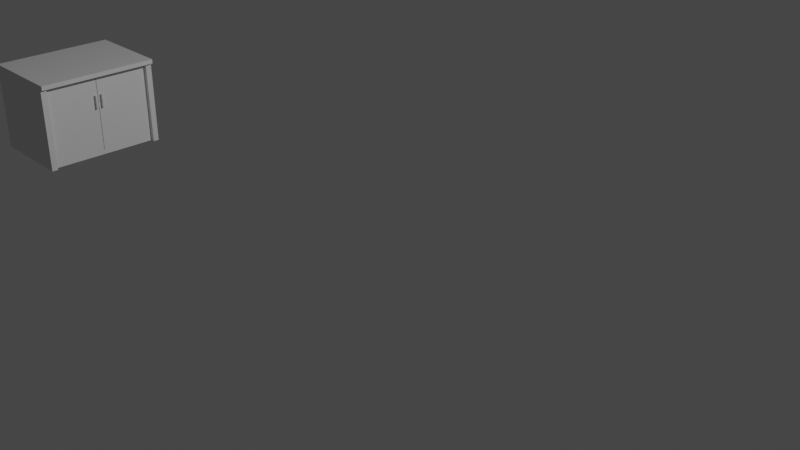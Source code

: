 # Source: kitchen.blend  (saved by Blender 3.6.13; exported with 4.5.12 LTS)
import bpy
from mathutils import Matrix  # noqa: F401  (used for matrix-valued properties, if any)

bpy.ops.wm.read_factory_settings(use_empty=True)
scene = bpy.context.scene
scene.name = 'Scene'

# ---- collections
col_collection = bpy.data.collections.new('Collection'); scene.collection.children.link(col_collection)

# ---- world
world_world = bpy.data.worlds.new('World'); scene.world = world_world
world_world.use_nodes = True; world_world.node_tree.nodes.clear()
_N = world_world.node_tree.nodes; _L = world_world.node_tree.links
n0 = _N.new('ShaderNodeOutputWorld'); n0.name = 'World Output'; n0.location = (300, 300)
n1 = _N.new('ShaderNodeBackground'); n1.name = 'Background'; n1.location = (10, 300)
n1.inputs[0].default_value = (0.05088, 0.05088, 0.05088, 1.0)
_L.new(n1.outputs[0], n0.inputs[0])
n0.is_active_output = True
world_world.color = (0.05088, 0.05088, 0.05088)
world_world.use_sun_shadow = False
world_world.sun_shadow_jitter_overblur = 0.0

# ---- cameras
cam_camera = bpy.data.cameras.new('Camera')
cam_camera.clip_end = 100.0
cam_camera.ortho_scale = 7.314

# ---- lights
light_light = bpy.data.lights.new('Light', 'POINT')
light_light.transmission_factor = 0.0
light_light.energy = 1000.0
light_light.shadow_soft_size = 0.1
light_light.shadow_maximum_resolution = 0.006
light_light.use_absolute_resolution = True

# ---- meshes
me_cube_001 = bpy.data.meshes.new('Cube.001')
me_cube_001.from_pydata([(-1.0, -1.0, -1.0), (-1.0, -1.0, 1.0), (-1.0, 1.0, -1.0), (-1.0, 1.0, 1.0), (1.0, -1.0, -1.0), (1.0, -1.0, 1.0), (1.0, 1.0, -1.0), (1.0, 1.0, 1.0), (-1.0, -0.9, -1.0), (-1.0, -0.9, 1.0), (1.0, -0.9, -1.0), (1.0, -0.9, 1.0), (-1.0, 0.905, 1.0), (1.0, 0.905, -1.0), (-1.0, 0.905, -1.0), (1.0, 0.905, 1.0), (0.9, 1.0, -1.0), (0.9, 1.0, 1.0), (0.9, -1.0, -1.0), (0.9, -1.0, 1.0), (0.9, -0.9, 1.0), (0.9, -0.9, -1.0), (0.9, 0.905, -1.0), (0.9, 0.905, 1.0), (-0.905, 1.0, -1.0), (-0.905, -1.0, 1.0), (-0.905, -0.9, -1.0), (-0.905, 0.905, -1.0), (-0.905, 1.0, 1.0), (-0.905, -1.0, -1.0), (-0.905, -0.9, 1.0), (-0.905, 0.905, 1.0), (-1.0, -1.0, 0.9), (-1.0, 1.0, 0.9), (1.0, 1.0, 0.9), (1.0, -1.0, 0.9), (1.0, -0.9, 0.9), (-1.0, -0.9, 0.9), (1.0, 0.905, 0.9), (-1.0, 0.905, 0.9), (0.9, -1.0, 0.9), (0.9, 1.0, 0.9), (-0.905, 1.0, 0.9), (-0.905, -1.0, 0.9), (-1.0, 1.0, -0.905), (1.0, 1.0, -0.905), (1.0, -1.0, -0.905), (1.0, -0.9, -0.905), (-1.0, -0.9, -0.905), (1.0, 0.905, -0.905), (-1.0, 0.905, -0.905), (0.9, -1.0, -0.905), (0.9, 1.0, -0.905), (-0.905, 1.0, -0.905), (-0.905, -1.0, -0.905), (-1.0, -1.0, -0.905), (0.8982, 0.905, 0.9), (0.8982, -0.9, 0.9), (0.8982, -0.9, -0.905), (0.8982, 0.905, -0.905), (1.08, -0.9, 1.0), (1.08, -1.0, 1.0), (1.08, 0.905, 1.0), (1.08, 1.0, 1.0), (1.08, 1.0, 0.9), (1.08, -1.0, 0.9), (1.08, -0.9, 0.9), (1.08, 0.905, 0.9), (-1.0, 0.0025, -1.0), (1.0, 0.0025, 1.0), (-1.0, 0.0025, 1.0), (0.9, 0.0025, -1.0), (0.9, 0.0025, 1.0), (-0.905, 0.0025, -1.0), (-0.905, 0.0025, 1.0), (-1.0, 0.0025, 0.9), (1.0, 0.0025, 0.9), (-1.0, 0.0025, -0.905), (1.08, 0.0025, 1.0), (1.08, 0.0025, 0.9), (0.8982, -0.0025, 0.9), (0.8982, 0.0075, 0.9), (0.9032, 0.0025, 0.9), (0.8982, 0.0075, -0.905), (0.8982, -0.0025, -0.905), (0.8563, -0.0025, 0.9), (0.8563, 0.0075, 0.9), (0.8563, 0.0075, -0.905), (0.8563, -0.0025, -0.905)], [], [(39, 12, 3, 33), (41, 17, 7, 34), (11, 5, 61, 60), (43, 25, 1, 32), (21, 10, 4, 18), (30, 9, 1, 25), (74, 70, 9, 30), (49, 59, 22, 13), (5, 35, 65, 61), (32, 1, 9, 37), (7, 15, 62, 63), (16, 6, 13, 22), (28, 3, 12, 31), (75, 70, 12, 39), (7, 17, 23, 15), (24, 16, 22, 27), (73, 71, 21, 26), (69, 72, 20, 11), (11, 20, 19, 5), (26, 21, 18, 29), (35, 5, 19, 40), (42, 28, 17, 41), (33, 3, 28, 42), (8, 26, 29, 0), (68, 73, 26, 8), (2, 24, 27, 14), (17, 28, 31, 23), (72, 74, 30, 20), (20, 30, 25, 19), (40, 19, 25, 43), (51, 40, 43, 54), (44, 33, 42, 53), (53, 42, 41, 52), (46, 35, 40, 51), (77, 75, 39, 50), (45, 34, 38, 49), (55, 32, 37, 48), (36, 47, 58, 57), (54, 43, 32, 55), (47, 36, 35, 46), (52, 41, 34, 45), (50, 39, 33, 44), (14, 50, 44, 2), (16, 52, 45, 6), (10, 47, 46, 4), (29, 54, 55, 0), (0, 55, 48, 8), (6, 45, 49, 13), (68, 77, 50, 14), (4, 46, 51, 18), (24, 53, 52, 16), (2, 44, 53, 24), (18, 51, 54, 29), (38, 76, 82, 81, 56), (59, 56, 81, 83), (49, 38, 56, 59), (66, 60, 61, 65), (79, 78, 60, 66), (64, 63, 62, 67), (35, 36, 66, 65), (69, 11, 60, 78), (76, 38, 67, 79), (38, 34, 64, 67), (34, 7, 63, 64), (36, 76, 79, 66), (15, 69, 78, 62), (67, 62, 78, 79), (84, 80, 57, 58), (8, 48, 77, 68), (47, 10, 21, 58), (48, 37, 75, 77), (23, 31, 74, 72), (14, 27, 73, 68), (15, 23, 72, 69), (27, 22, 71, 73), (37, 9, 70, 75), (71, 84, 58, 21), (31, 12, 70, 74), (80, 81, 82), (84, 71, 83), (81, 80, 85, 86), (76, 36, 57, 80, 82), (85, 88, 87, 86), (80, 84, 88, 85), (84, 83, 87, 88), (83, 81, 86, 87), (22, 59, 83, 71)])
_uv = me_cube_001.uv_layers.new(name='UVMap')
_uv.uv.foreach_set('vector', [0.6125, 0.2381, 0.625, 0.2381, 0.625, 0.25, 0.6125, 0.25, 0.6125, 0.4875, 0.625, 0.4875, 0.625, 0.5, 0.6125, 0.5, 0.625, 0.7375, 0.625, 0.75, 0.625, 0.75, 0.625, 0.7375, 0.6125, 0.9881, 0.625, 0.9881, 0.625, 1.0, 0.6125, 1.0, 0.3625, 0.7375, 0.375, 0.7375, 0.375, 0.75, 0.3625, 0.75, 0.8631, 0.7375, 0.875, 0.7375, 0.875, 0.75, 0.8631, 0.75, 0.8631, 0.6247, 0.875, 0.6247, 0.875, 0.7375, 0.8631, 0.7375, 0.3869, 0.5119, 0.3869, 0.5119, 0.3625, 0.5119, 0.375, 0.5119, 0.625, 0.75, 0.6125, 0.75, 0.6125, 0.75, 0.625, 0.75, 0.6125, 0.0, 0.625, 0.0, 0.625, 0.0125, 0.6125, 0.0125, 0.625, 0.5, 0.625, 0.5119, 0.625, 0.5119, 0.625, 0.5, 0.3625, 0.5, 0.375, 0.5, 0.375, 0.5119, 0.3625, 0.5119, 0.8631, 0.5, 0.875, 0.5, 0.875, 0.5119, 0.8631, 0.5119, 0.6125, 0.1253, 0.625, 0.1253, 0.625, 0.2381, 0.6125, 0.2381, 0.625, 0.5, 0.6375, 0.5, 0.6375, 0.5119, 0.625, 0.5119, 0.1369, 0.5, 0.3625, 0.5, 0.3625, 0.5119, 0.1369, 0.5119, 0.1369, 0.6247, 0.3625, 0.6247, 0.3625, 0.7375, 0.1369, 0.7375, 0.625, 0.6247, 0.6375, 0.6247, 0.6375, 0.7375, 0.625, 0.7375, 0.625, 0.7375, 0.6375, 0.7375, 0.6375, 0.75, 0.625, 0.75, 0.1369, 0.7375, 0.3625, 0.7375, 0.3625, 0.75, 0.1369, 0.75, 0.6125, 0.75, 0.625, 0.75, 0.625, 0.7625, 0.6125, 0.7625, 0.6125, 0.2619, 0.625, 0.2619, 0.625, 0.4875, 0.6125, 0.4875, 0.6125, 0.25, 0.625, 0.25, 0.625, 0.2619, 0.6125, 0.2619, 0.125, 0.7375, 0.1369, 0.7375, 0.1369, 0.75, 0.125, 0.75, 0.125, 0.6247, 0.1369, 0.6247, 0.1369, 0.7375, 0.125, 0.7375, 0.125, 0.5, 0.1369, 0.5, 0.1369, 0.5119, 0.125, 0.5119, 0.6375, 0.5, 0.8631, 0.5, 0.8631, 0.5119, 0.6375, 0.5119, 0.6375, 0.6247, 0.8631, 0.6247, 0.8631, 0.7375, 0.6375, 0.7375, 0.6375, 0.7375, 0.8631, 0.7375, 0.8631, 0.75, 0.6375, 0.75, 0.6125, 0.7625, 0.625, 0.7625, 0.625, 0.9881, 0.6125, 0.9881, 0.3869, 0.7625, 0.6125, 0.7625, 0.6125, 0.9881, 0.3869, 0.9881, 0.3869, 0.25, 0.6125, 0.25, 0.6125, 0.2619, 0.3869, 0.2619, 0.3869, 0.2619, 0.6125, 0.2619, 0.6125, 0.4875, 0.3869, 0.4875, 0.3869, 0.75, 0.6125, 0.75, 0.6125, 0.7625, 0.3869, 0.7625, 0.3869, 0.1253, 0.6125, 0.1253, 0.6125, 0.2381, 0.3869, 0.2381, 0.3869, 0.5, 0.6125, 0.5, 0.6125, 0.5119, 0.3869, 0.5119, 0.3869, 0.0, 0.6125, 0.0, 0.6125, 0.0125, 0.3869, 0.0125, 0.6125, 0.7375, 0.3869, 0.7375, 0.3869, 0.7375, 0.6125, 0.7375, 0.3869, 0.9881, 0.6125, 0.9881, 0.6125, 1.0, 0.3869, 1.0, 0.3869, 0.7375, 0.6125, 0.7375, 0.6125, 0.75, 0.3869, 0.75, 0.3869, 0.4875, 0.6125, 0.4875, 0.6125, 0.5, 0.3869, 0.5, 0.3869, 0.2381, 0.6125, 0.2381, 0.6125, 0.25, 0.3869, 0.25, 0.375, 0.2381, 0.3869, 0.2381, 0.3869, 0.25, 0.375, 0.25, 0.375, 0.4875, 0.3869, 0.4875, 0.3869, 0.5, 0.375, 0.5, 0.375, 0.7375, 0.3869, 0.7375, 0.3869, 0.75, 0.375, 0.75, 0.375, 0.9881, 0.3869, 0.9881, 0.3869, 1.0, 0.375, 1.0, 0.375, 0.0, 0.3869, 0.0, 0.3869, 0.0125, 0.375, 0.0125, 0.375, 0.5, 0.3869, 0.5, 0.3869, 0.5119, 0.375, 0.5119, 0.375, 0.1253, 0.3869, 0.1253, 0.3869, 0.2381, 0.375, 0.2381, 0.375, 0.75, 0.3869, 0.75, 0.3869, 0.7625, 0.375, 0.7625, 0.375, 0.2619, 0.3869, 0.2619, 0.3869, 0.4875, 0.375, 0.4875, 0.375, 0.25, 0.3869, 0.25, 0.3869, 0.2619, 0.375, 0.2619, 0.375, 0.7625, 0.3869, 0.7625, 0.3869, 0.9881, 0.375, 0.9881, 0.6125, 0.5119, 0.6125, 0.6247, 0.6125, 0.6247, 0.6125, 0.6241, 0.6125, 0.5119, 0.3869, 0.5119, 0.6125, 0.5119, 0.6125, 0.6241, 0.3869, 0.6241, 0.3869, 0.5119, 0.6125, 0.5119, 0.6125, 0.5119, 0.3869, 0.5119, 0.6125, 0.7375, 0.625, 0.7375, 0.625, 0.75, 0.6125, 0.75, 0.6125, 0.6247, 0.625, 0.6247, 0.625, 0.7375, 0.6125, 0.7375, 0.6125, 0.5, 0.625, 0.5, 0.625, 0.5119, 0.6125, 0.5119, 0.6125, 0.75, 0.6125, 0.7375, 0.6125, 0.7375, 0.6125, 0.75, 0.625, 0.6247, 0.625, 0.7375, 0.625, 0.7375, 0.625, 0.6247, 0.6125, 0.6247, 0.6125, 0.5119, 0.6125, 0.5119, 0.6125, 0.6247, 0.6125, 0.5119, 0.6125, 0.5, 0.6125, 0.5, 0.6125, 0.5119, 0.6125, 0.5, 0.625, 0.5, 0.625, 0.5, 0.6125, 0.5, 0.6125, 0.7375, 0.6125, 0.6247, 0.6125, 0.6247, 0.6125, 0.7375, 0.625, 0.5119, 0.625, 0.6247, 0.625, 0.6247, 0.625, 0.5119, 0.6125, 0.5119, 0.625, 0.5119, 0.625, 0.6247, 0.6125, 0.6247, 0.3869, 0.6253, 0.6125, 0.6253, 0.6125, 0.7375, 0.3869, 0.7375, 0.375, 0.0125, 0.3869, 0.0125, 0.3869, 0.1253, 0.375, 0.1253, 0.3869, 0.7375, 0.375, 0.7375, 0.3625, 0.7375, 0.3869, 0.7375, 0.3869, 0.0125, 0.6125, 0.0125, 0.6125, 0.1253, 0.3869, 0.1253, 0.6375, 0.5119, 0.8631, 0.5119, 0.8631, 0.6247, 0.6375, 0.6247, 0.125, 0.5119, 0.1369, 0.5119, 0.1369, 0.6247, 0.125, 0.6247, 0.625, 0.5119, 0.6375, 0.5119, 0.6375, 0.6247, 0.625, 0.6247, 0.1369, 0.5119, 0.3625, 0.5119, 0.3625, 0.6247, 0.1369, 0.6247, 0.6125, 0.0125, 0.625, 0.0125, 0.625, 0.1253, 0.6125, 0.1253, 0.0, 0.0, 0.3869, 0.6253, 0.3869, 0.7375, 0.3625, 0.7375, 0.8631, 0.5119, 0.875, 0.5119, 0.875, 0.6247, 0.8631, 0.6247, 0.6125, 0.6253, 0.6125, 0.6241, 0.6125, 0.6247, 0.3869, 0.6253, 0.0, 0.0, 0.3869, 0.6241, 0.6125, 0.6241, 0.6125, 0.6253, 0.6125, 0.6253, 0.6125, 0.6241, 0.6125, 0.6247, 0.6125, 0.7375, 0.6125, 0.7375, 0.6125, 0.6253, 0.6125, 0.6247, 0.6125, 0.6253, 0.3869, 0.6253, 0.3869, 0.6241, 0.6125, 0.6241, 0.6125, 0.6253, 0.3869, 0.6253, 0.3869, 0.6253, 0.6125, 0.6253, 0.3869, 0.6253, 0.3869, 0.6241, 0.3869, 0.6241, 0.3869, 0.6253, 0.3869, 0.6241, 0.6125, 0.6241, 0.6125, 0.6241, 0.3869, 0.6241, 0.3625, 0.5119, 0.3869, 0.5119, 0.3869, 0.6241, 0.0, 0.0])
me_cube_001.update()
me_cube_003 = bpy.data.meshes.new('Cube.003')
me_cube_003.from_pydata([(-1.0, -1.0, -1.0), (-1.0, -1.0, 1.0), (-1.0, 1.0, -1.0), (-1.0, 1.0, 1.0), (1.0, -1.0, -1.0), (1.0, -1.0, 1.0), (1.0, 1.0, -1.0), (1.0, 1.0, 1.0), (-1.0, -1.0, -1.0), (-1.0, 1.0, -1.0), (-2.614, 1.0, -1.0), (-2.614, -1.0, -1.0), (-2.614, -1.0, 1.0), (-2.614, 1.0, 1.0), (-1.0, 1.0, -2.699), (-1.0, -1.0, -2.699), (-2.614, 1.0, -2.699), (-2.614, -1.0, -2.699), (-1.0, -1.0, 8.229), (-1.0, 1.0, 8.229), (-2.614, -1.0, 8.229), (-2.614, 1.0, 8.229), (-1.0, -1.0, 10.38), (-1.0, 1.0, 10.38), (-2.614, -1.0, 10.38), (-2.614, 1.0, 10.38), (0.9461, -1.0, 8.229), (0.9461, 1.0, 8.229), (0.9461, -1.0, 10.38), (0.9461, 1.0, 10.38), (-1.0, -1.0, 12.07), (-1.0, 1.0, 12.07), (-2.614, -1.0, 12.07), (-2.614, 1.0, 12.07)], [], [(0, 1, 12, 11), (2, 3, 7, 6), (6, 7, 5, 4), (4, 5, 1, 0), (2, 6, 4, 0), (7, 3, 1, 5), (2, 0, 8, 9), (11, 12, 13, 10), (3, 13, 21, 19), (11, 10, 16, 17), (3, 2, 10, 13), (14, 15, 17, 16), (2, 0, 15, 14), (10, 2, 14, 16), (0, 11, 17, 15), (19, 21, 25, 23), (12, 1, 18, 20), (13, 12, 20, 21), (1, 3, 19, 18), (24, 22, 30, 32), (21, 20, 24, 25), (20, 18, 22, 24), (23, 22, 28, 29), (26, 27, 29, 28), (22, 18, 26, 28), (19, 23, 29, 27), (18, 19, 27, 26), (30, 31, 33, 32), (22, 23, 31, 30), (23, 25, 33, 31), (25, 24, 32, 33)])
_uv = me_cube_003.uv_layers.new(name='UVMap')
_uv.uv.foreach_set('vector', [0.375, 1.0, 0.625, 1.0, 0.625, 1.0, 0.375, 1.0, 0.375, 0.25, 0.625, 0.25, 0.625, 0.5, 0.375, 0.5, 0.375, 0.5, 0.625, 0.5, 0.625, 0.75, 0.375, 0.75, 0.375, 0.75, 0.625, 0.75, 0.625, 1.0, 0.375, 1.0, 0.125, 0.5, 0.375, 0.5, 0.375, 0.75, 0.125, 0.75, 0.625, 0.5, 0.875, 0.5, 0.875, 0.75, 0.625, 0.75, 0.375, 0.25, 0.375, 0.0, 0.375, 0.0, 0.375, 0.25, 0.375, 0.0, 0.625, 0.0, 0.625, 0.25, 0.375, 0.25, 0.625, 0.25, 0.625, 0.25, 0.625, 0.25, 0.625, 0.25, 0.375, 0.0, 0.375, 0.25, 0.375, 0.25, 0.375, 0.0, 0.625, 0.25, 0.375, 0.25, 0.375, 0.25, 0.625, 0.25, 0.125, 0.5, 0.125, 0.75, 0.125, 0.75, 0.125, 0.5, 0.375, 0.25, 0.375, 0.0, 0.375, 0.0, 0.375, 0.25, 0.375, 0.25, 0.375, 0.25, 0.375, 0.25, 0.375, 0.25, 0.375, 1.0, 0.375, 1.0, 0.375, 1.0, 0.375, 1.0, 0.625, 0.25, 0.625, 0.25, 0.625, 0.25, 0.625, 0.25, 0.625, 1.0, 0.625, 1.0, 0.625, 1.0, 0.625, 1.0, 0.625, 0.25, 0.625, 0.0, 0.625, 0.0, 0.625, 0.25, 0.875, 0.75, 0.875, 0.5, 0.875, 0.5, 0.875, 0.75, 0.625, 1.0, 0.625, 1.0, 0.625, 1.0, 0.625, 1.0, 0.625, 0.25, 0.625, 0.0, 0.625, 0.0, 0.625, 0.25, 0.625, 1.0, 0.625, 1.0, 0.625, 1.0, 0.625, 1.0, 0.875, 0.5, 0.875, 0.75, 0.875, 0.75, 0.875, 0.5, 0.875, 0.75, 0.875, 0.5, 0.875, 0.5, 0.875, 0.75, 0.625, 1.0, 0.625, 1.0, 0.625, 1.0, 0.625, 1.0, 0.625, 0.25, 0.625, 0.25, 0.625, 0.25, 0.625, 0.25, 0.875, 0.75, 0.875, 0.5, 0.875, 0.5, 0.875, 0.75, 0.875, 0.75, 0.875, 0.5, 0.875, 0.5, 0.875, 0.75, 0.875, 0.75, 0.875, 0.5, 0.875, 0.5, 0.875, 0.75, 0.625, 0.25, 0.625, 0.25, 0.625, 0.25, 0.625, 0.25, 0.625, 0.25, 0.625, 0.0, 0.625, 0.0, 0.625, 0.25])
me_cube_003.update()
me_cube_005 = bpy.data.meshes.new('Cube.005')
me_cube_005.from_pydata([(-1.0, -1.0, -1.0), (-1.0, -1.0, 1.0), (-1.0, 1.0, -1.0), (-1.0, 1.0, 1.0), (1.0, -1.0, -1.0), (1.0, -1.0, 1.0), (1.0, 1.0, -1.0), (1.0, 1.0, 1.0), (-1.0, -1.0, -1.0), (-1.0, 1.0, -1.0), (-2.614, 1.0, -1.0), (-2.614, -1.0, -1.0), (-2.614, -1.0, 1.0), (-2.614, 1.0, 1.0), (-1.0, 1.0, -2.699), (-1.0, -1.0, -2.699), (-2.614, 1.0, -2.699), (-2.614, -1.0, -2.699), (-1.0, -1.0, 8.229), (-1.0, 1.0, 8.229), (-2.614, -1.0, 8.229), (-2.614, 1.0, 8.229), (-1.0, -1.0, 10.38), (-1.0, 1.0, 10.38), (-2.614, -1.0, 10.38), (-2.614, 1.0, 10.38), (0.9461, -1.0, 8.229), (0.9461, 1.0, 8.229), (0.9461, -1.0, 10.38), (0.9461, 1.0, 10.38), (-1.0, -1.0, 12.07), (-1.0, 1.0, 12.07), (-2.614, -1.0, 12.07), (-2.614, 1.0, 12.07)], [], [(0, 1, 12, 11), (2, 3, 7, 6), (6, 7, 5, 4), (4, 5, 1, 0), (2, 6, 4, 0), (7, 3, 1, 5), (2, 0, 8, 9), (11, 12, 13, 10), (3, 13, 21, 19), (11, 10, 16, 17), (3, 2, 10, 13), (14, 15, 17, 16), (2, 0, 15, 14), (10, 2, 14, 16), (0, 11, 17, 15), (19, 21, 25, 23), (12, 1, 18, 20), (13, 12, 20, 21), (1, 3, 19, 18), (24, 22, 30, 32), (21, 20, 24, 25), (20, 18, 22, 24), (23, 22, 28, 29), (26, 27, 29, 28), (22, 18, 26, 28), (19, 23, 29, 27), (18, 19, 27, 26), (30, 31, 33, 32), (22, 23, 31, 30), (23, 25, 33, 31), (25, 24, 32, 33)])
_uv = me_cube_005.uv_layers.new(name='UVMap')
_uv.uv.foreach_set('vector', [0.375, 1.0, 0.625, 1.0, 0.625, 1.0, 0.375, 1.0, 0.375, 0.25, 0.625, 0.25, 0.625, 0.5, 0.375, 0.5, 0.375, 0.5, 0.625, 0.5, 0.625, 0.75, 0.375, 0.75, 0.375, 0.75, 0.625, 0.75, 0.625, 1.0, 0.375, 1.0, 0.125, 0.5, 0.375, 0.5, 0.375, 0.75, 0.125, 0.75, 0.625, 0.5, 0.875, 0.5, 0.875, 0.75, 0.625, 0.75, 0.375, 0.25, 0.375, 0.0, 0.375, 0.0, 0.375, 0.25, 0.375, 0.0, 0.625, 0.0, 0.625, 0.25, 0.375, 0.25, 0.625, 0.25, 0.625, 0.25, 0.625, 0.25, 0.625, 0.25, 0.375, 0.0, 0.375, 0.25, 0.375, 0.25, 0.375, 0.0, 0.625, 0.25, 0.375, 0.25, 0.375, 0.25, 0.625, 0.25, 0.125, 0.5, 0.125, 0.75, 0.125, 0.75, 0.125, 0.5, 0.375, 0.25, 0.375, 0.0, 0.375, 0.0, 0.375, 0.25, 0.375, 0.25, 0.375, 0.25, 0.375, 0.25, 0.375, 0.25, 0.375, 1.0, 0.375, 1.0, 0.375, 1.0, 0.375, 1.0, 0.625, 0.25, 0.625, 0.25, 0.625, 0.25, 0.625, 0.25, 0.625, 1.0, 0.625, 1.0, 0.625, 1.0, 0.625, 1.0, 0.625, 0.25, 0.625, 0.0, 0.625, 0.0, 0.625, 0.25, 0.875, 0.75, 0.875, 0.5, 0.875, 0.5, 0.875, 0.75, 0.625, 1.0, 0.625, 1.0, 0.625, 1.0, 0.625, 1.0, 0.625, 0.25, 0.625, 0.0, 0.625, 0.0, 0.625, 0.25, 0.625, 1.0, 0.625, 1.0, 0.625, 1.0, 0.625, 1.0, 0.875, 0.5, 0.875, 0.75, 0.875, 0.75, 0.875, 0.5, 0.875, 0.75, 0.875, 0.5, 0.875, 0.5, 0.875, 0.75, 0.625, 1.0, 0.625, 1.0, 0.625, 1.0, 0.625, 1.0, 0.625, 0.25, 0.625, 0.25, 0.625, 0.25, 0.625, 0.25, 0.875, 0.75, 0.875, 0.5, 0.875, 0.5, 0.875, 0.75, 0.875, 0.75, 0.875, 0.5, 0.875, 0.5, 0.875, 0.75, 0.875, 0.75, 0.875, 0.5, 0.875, 0.5, 0.875, 0.75, 0.625, 0.25, 0.625, 0.25, 0.625, 0.25, 0.625, 0.25, 0.625, 0.25, 0.625, 0.0, 0.625, 0.0, 0.625, 0.25])
me_cube_005.update()

# ---- objects
ob_light = bpy.data.objects.new('Light', light_light)
ob_camera = bpy.data.objects.new('Camera', cam_camera)
ob_cube_001 = bpy.data.objects.new('Cube.001', me_cube_001)
ob_cube = bpy.data.objects.new('Cube', me_cube_003)
ob_cube_003 = bpy.data.objects.new('Cube.003', me_cube_005)

# ---- transforms, parenting, visibility, modifiers, constraints
ob_light.location = (4.076, 1.005, 5.904)
ob_light.rotation_euler = (0.6503, 0.05522, 1.866)
ob_light.lock_rotations_4d = False
ob_light.empty_display_type = 'ARROWS'
ob_light.color = (0.0, 0.0, 0.0, 0.0)
ob_light.lineart.crease_threshold = 0.0
ob_camera.location = (7.359, -6.926, 4.958)
ob_camera.rotation_euler = (1.109, 0.0, 0.8149)
ob_camera.lock_rotations_4d = False
ob_camera.empty_display_type = 'ARROWS'
ob_camera.color = (0.0, 0.0, 0.0, 0.0)
ob_camera.display_type = 'WIRE'
ob_camera.lineart.crease_threshold = 0.0
ob_cube_001.location = (-4.0, -1.3, 0.5)
ob_cube_001.scale = (0.5, 0.683, 0.5)
ob_cube.location = (-3.544, -1.334, 0.7025)
ob_cube.scale = (-0.01177, -0.01177, -0.01177)
_m = ob_cube.modifiers.new('Subdivision', 'SUBSURF')
ob_cube_003.location = (-3.544, -1.26, 0.7025)
ob_cube_003.scale = (-0.01177, -0.01177, -0.01177)
_m = ob_cube_003.modifiers.new('Subdivision', 'SUBSURF')

# ---- collection membership
col_collection.objects.link(ob_light)
col_collection.objects.link(ob_camera)
col_collection.objects.link(ob_cube_001)
col_collection.objects.link(ob_cube)
col_collection.objects.link(ob_cube_003)

# ---- scene / render settings (as saved in the file)
scene.camera = ob_camera
scene.frame_start = 1; scene.frame_end = 250; scene.frame_set(101)
scene.render.engine = 'BLENDER_EEVEE_NEXT'
scene.cycles.sampling_pattern = 'TABULATED_SOBOL'
scene.view_settings.view_transform = 'Filmic'
bpy.context.view_layer.update()
